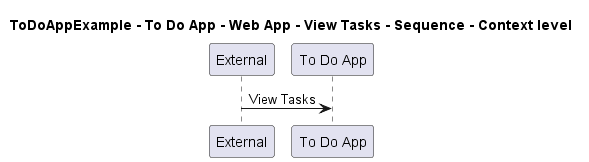

The diagram above was rendered by PlantUML. Its source (embedded in the PNG):
@startuml

title ToDoAppExample - To Do App - Web App - View Tasks - Sequence - Context level

participant "External" as C4InterFlow.SoftwareSystems.ExternalSystem
participant "To Do App" as ToDoAppExample.SoftwareSystems.ToDoApp

C4InterFlow.SoftwareSystems.ExternalSystem -> ToDoAppExample.SoftwareSystems.ToDoApp : View Tasks


@enduml